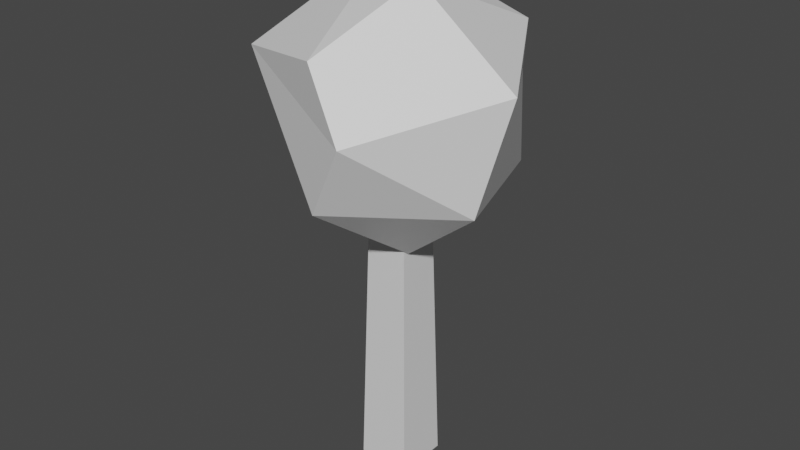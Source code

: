 # Source: simple_tree.blend  (saved by Blender 2.80.75; exported with 4.5.12 LTS)
import bpy
from mathutils import Matrix  # noqa: F401  (used for matrix-valued properties, if any)

bpy.ops.wm.read_factory_settings(use_empty=True)
scene = bpy.context.scene
scene.name = 'Scene'

# ---- collections
col_collection = bpy.data.collections.new('Collection'); scene.collection.children.link(col_collection)

# ---- materials (node trees are filled in below, after node groups)
mat_trunk = bpy.data.materials.new('trunk')
mat_trunk.use_transparent_shadow = False
mat_trunk.diffuse_color = (0.8, 0.4106, 0.2199, 1.0)
mat_leafs = bpy.data.materials.new('leafs')
mat_leafs.use_transparent_shadow = False
mat_leafs.diffuse_color = (0.3992, 0.8, 0.2517, 1.0)

# ---- material node trees
mat_trunk.use_nodes = True; mat_trunk.node_tree.nodes.clear()
_N = mat_trunk.node_tree.nodes; _L = mat_trunk.node_tree.links
n0 = _N.new('ShaderNodeOutputMaterial'); n0.name = 'Material Output'; n0.location = (300, 300)
n1 = _N.new('ShaderNodeBsdfPrincipled'); n1.name = 'Principled BSDF'; n1.location = (10, 300)
n1.distribution = 'GGX'
n1.subsurface_method = 'BURLEY'
n1.inputs[3].default_value = 1.45
n1.inputs[27].default_value = (0.0, 0.0, 0.0, 1.0)
n1.inputs[28].default_value = 1.0
_L.new(n1.outputs[0], n0.inputs[0])
n0.is_active_output = True
mat_leafs.use_nodes = True; mat_leafs.node_tree.nodes.clear()
_N = mat_leafs.node_tree.nodes; _L = mat_leafs.node_tree.links
n0 = _N.new('ShaderNodeOutputMaterial'); n0.name = 'Material Output'; n0.location = (300, 300)
n1 = _N.new('ShaderNodeBsdfPrincipled'); n1.name = 'Principled BSDF'; n1.location = (10, 300)
n1.distribution = 'GGX'
n1.subsurface_method = 'BURLEY'
n1.inputs[3].default_value = 1.45
n1.inputs[27].default_value = (0.0, 0.0, 0.0, 1.0)
n1.inputs[28].default_value = 1.0
_L.new(n1.outputs[0], n0.inputs[0])
n0.is_active_output = True

# ---- world
world_world = bpy.data.worlds.new('World'); scene.world = world_world
world_world.use_nodes = True; world_world.node_tree.nodes.clear()
_N = world_world.node_tree.nodes; _L = world_world.node_tree.links
n0 = _N.new('ShaderNodeOutputWorld'); n0.name = 'World Output'; n0.location = (300, 300)
n1 = _N.new('ShaderNodeBackground'); n1.name = 'Background'; n1.location = (10, 300)
n1.inputs[0].default_value = (0.05088, 0.05088, 0.05088, 1.0)
_L.new(n1.outputs[0], n0.inputs[0])
n0.is_active_output = True
world_world.color = (0.05088, 0.05088, 0.05088)
world_world.use_sun_shadow = False
world_world.sun_shadow_jitter_overblur = 0.0

# ---- meshes
me_cube_001 = bpy.data.meshes.new('Cube.001')
me_cube_001.from_pydata([(-1.0, -1.0, -1.0), (-0.6862, -0.6862, 1.0), (-1.0, 1.0, -1.0), (-0.6862, 0.6862, 1.0), (1.0, -1.0, -1.0), (0.6862, -0.6862, 1.0), (1.0, 1.0, -1.0), (0.6862, 0.6862, 1.0), (-1.118, 3.441, 0.6053), (0.01719, -4.24, 1.48), (-2.776, 3.787, 1.364), (2.478, 3.441, 1.48), (4.887, -0.6151, 1.331), (-0.8467, 0.6151, 1.864), (0.8467, -0.6151, 0.348), (-0.01719, -4.24, 0.7318), (4.027, -1.327, 0.7318), (-4.041, 1.299e-07, 0.6263), (2.506, 3.42, 0.7318), (1.533, -4.718, 1.144), (-4.229, -2.476, 1.361), (-4.961, 3.561e-08, 1.068), (1.533, 4.718, 1.144), (1.611, -1.17, 1.79)], [], [(0, 1, 3, 2), (2, 3, 7, 6), (6, 7, 5, 4), (4, 5, 1, 0), (2, 6, 4, 0), (7, 3, 1, 5), (14, 17, 8), (8, 17, 10), (16, 12, 19), (15, 19, 20), (8, 10, 22), (18, 22, 12), (9, 12, 23), (20, 9, 13), (10, 20, 13), (11, 10, 13), (12, 11, 23), (23, 11, 13), (13, 9, 23), (12, 22, 11), (22, 10, 11), (21, 20, 10), (20, 19, 9), (19, 12, 9), (18, 8, 22), (10, 17, 21), (21, 17, 20), (17, 15, 20), (15, 16, 19), (16, 18, 12), (14, 8, 18), (14, 15, 17), (16, 14, 18), (14, 16, 15)])
me_cube_001.polygons.foreach_set('material_index', [0, 0, 0, 0, 0, 0, 1, 1, 1, 1, 1, 1, 1, 1, 1, 1, 1, 1, 1, 1, 1, 1, 1, 1, 1, 1, 1, 1, 1, 1, 1, 1, 1, 1])
_uv = me_cube_001.uv_layers.new(name='UVMap')
_uv.uv.foreach_set('vector', [0.375, 0.0, 0.625, 0.0, 0.625, 0.25, 0.375, 0.25, 0.375, 0.25, 0.625, 0.25, 0.625, 0.5, 0.375, 0.5, 0.375, 0.5, 0.625, 0.5, 0.625, 0.75, 0.375, 0.75, 0.375, 0.75, 0.625, 0.75, 0.625, 1.0, 0.375, 1.0, 0.125, 0.5, 0.375, 0.5, 0.375, 0.75, 0.125, 0.75, 0.625, 0.5, 0.875, 0.5, 0.875, 0.75, 0.625, 0.75, 0.2727, 0.0, 0.1947, 0.1372, 0.3406, 0.1176, 0.3406, 0.1176, 0.1947, 0.1372, 0.3186, 0.2886, 0.6812, 0.1575, 0.6587, 0.2743, 0.8182, 0.2362, 0.863, 0.1575, 0.8182, 0.2362, 0.9851, 0.289, 0.3406, 0.1176, 0.3186, 0.2886, 0.4545, 0.2362, 0.4994, 0.1575, 0.4545, 0.2362, 0.6587, 0.2743, 0.8643, 0.3149, 0.6587, 0.2743, 0.7273, 0.3937, 0.9851, 0.289, 0.8643, 0.3149, 0.9325, 0.4318, 0.3186, 0.2886, 0.1069, 0.289, 0.1818, 0.3937, 0.5006, 0.3149, 0.3186, 0.2886, 0.3513, 0.4125, 0.6587, 0.2743, 0.5006, 0.3149, 0.5909, 0.3937, 0.5909, 0.3937, 0.5006, 0.3149, 0.5224, 0.4325, 0.9325, 0.4318, 0.8643, 0.3149, 0.8636, 0.3937, 0.6587, 0.2743, 0.4545, 0.2362, 0.5006, 0.3149, 0.4545, 0.2362, 0.3186, 0.2886, 0.5006, 0.3149, 0.1818, 0.2362, 0.1069, 0.289, 0.3186, 0.2886, 0.9851, 0.289, 0.8182, 0.2362, 0.8643, 0.3149, 0.8182, 0.2362, 0.6587, 0.2743, 0.8643, 0.3149, 0.4994, 0.1575, 0.3406, 0.1176, 0.4545, 0.2362, 0.3186, 0.2886, 0.1947, 0.1372, 0.1818, 0.2362, 0.1818, 0.2362, 0.1361, 0.1168, 0.1069, 0.289, 0.1361, 0.1168, 0.0, 0.1575, 0.1069, 0.289, 0.863, 0.1575, 0.6812, 0.1575, 0.8182, 0.2362, 0.6812, 0.1575, 0.4994, 0.1575, 0.6587, 0.2743, 0.478, 0.04062, 0.3867, 0.1176, 0.4994, 0.1575, 0.06787, 0.0399, 0.0, 0.1575, 0.1361, 0.1168, 0.6812, 0.1575, 0.6364, 0.07873, 0.4994, 0.1575, 0.8059, 0.05993, 0.6812, 0.1575, 0.863, 0.1575])
me_cube_001.materials.append(mat_trunk)
me_cube_001.materials.append(mat_leafs)
me_cube_001.use_remesh_preserve_volume = False
me_cube_001.use_remesh_preserve_attributes = False
me_cube_001.use_mirror_vertex_groups = False
me_cube_001.update()

# ---- objects
ob_cube = bpy.data.objects.new('Cube', me_cube_001)

# ---- transforms, parenting, visibility, modifiers, constraints
ob_cube.location = (0.0, 0.0, 2.159)
ob_cube.scale = (0.3377, 0.3377, 2.245)
ob_cube.lineart.crease_threshold = 0.0

# ---- collection membership
col_collection.objects.link(ob_cube)

# ---- scene / render settings (as saved in the file)
scene.frame_start = 1; scene.frame_end = 250; scene.frame_set(1)
scene.render.engine = 'BLENDER_EEVEE_NEXT'
scene.cycles.use_denoising = False
scene.cycles.samples = 128
scene.cycles.sampling_pattern = 'TABULATED_SOBOL'
scene.cycles.use_adaptive_sampling = False
scene.cycles.use_light_tree = False
scene.view_settings.view_transform = 'Filmic'
bpy.context.view_layer.update()

# ---- added for rendering (the .blend has no active camera and no usable light): camera, sun
cam_auto = bpy.data.cameras.new('AutoCamera')
cam_auto.lens = 50.0
cam_auto.sensor_width = 36.0
cam_auto.clip_end = 1000.0
ob_auto_camera = bpy.data.objects.new('AutoCamera', cam_auto)
scene.collection.objects.link(ob_auto_camera)
ob_auto_camera.location = (7.30598, -8.78207, 8.98353)
ob_auto_camera.rotation_euler = (1.09748, -7.21219e-08, 0.694738)
scene.camera = ob_auto_camera
light_auto_sun = bpy.data.lights.new('AutoSun', 'SUN')
light_auto_sun.energy = 3.0
light_auto_sun.angle = 0.0523599
ob_auto_sun = bpy.data.objects.new('AutoSun', light_auto_sun)
scene.collection.objects.link(ob_auto_sun)
ob_auto_sun.rotation_euler = (0.872665, 0.174533, 0.523599)
bpy.context.view_layer.update()

